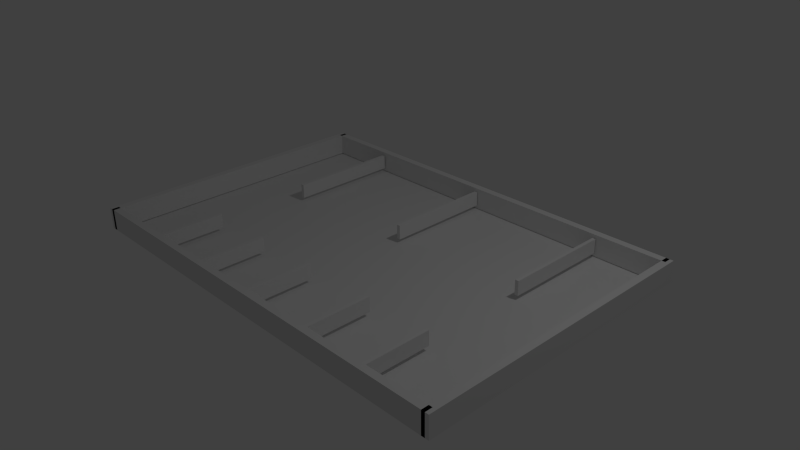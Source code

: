 # Source: Hospital.blend  (saved by Blender 2.79.0; exported with 4.5.12 LTS)
import bpy
from mathutils import Matrix  # noqa: F401  (used for matrix-valued properties, if any)

bpy.ops.wm.read_factory_settings(use_empty=True)
scene = bpy.context.scene
scene.name = 'Scene'

# ---- collections
col_collection_1 = bpy.data.collections.new('Collection 1'); scene.collection.children.link(col_collection_1)

# ---- materials (node trees are filled in below, after node groups)
mat_material = bpy.data.materials.new('Material')
mat_material.alpha_threshold = 0.0
mat_material.use_transparent_shadow = False
mat_material.roughness = 0.5
mat_material.line_color = (0.0, 0.0, 0.0, 1.0)
mat_material_001 = bpy.data.materials.new('Material.001')
mat_material_001.alpha_threshold = 0.0
mat_material_001.use_transparent_shadow = False
mat_material_001.roughness = 0.5
mat_material_001.line_color = (0.0, 0.0, 0.0, 1.0)
mat_material_003 = bpy.data.materials.new('Material.003')
mat_material_003.alpha_threshold = 0.0
mat_material_003.use_transparent_shadow = False
mat_material_003.roughness = 0.5
mat_material_003.line_color = (0.0, 0.0, 0.0, 1.0)
mat_material_004 = bpy.data.materials.new('Material.004')
mat_material_004.alpha_threshold = 0.0
mat_material_004.use_transparent_shadow = False
mat_material_004.roughness = 0.5
mat_material_004.line_color = (0.0, 0.0, 0.0, 1.0)
mat_material_005 = bpy.data.materials.new('Material.005')
mat_material_005.alpha_threshold = 0.0
mat_material_005.use_transparent_shadow = False
mat_material_005.roughness = 0.5
mat_material_005.line_color = (0.0, 0.0, 0.0, 1.0)
mat_material_002 = bpy.data.materials.new('Material.002')
mat_material_002.alpha_threshold = 0.0
mat_material_002.use_transparent_shadow = False
mat_material_002.roughness = 0.5
mat_material_002.line_color = (0.0, 0.0, 0.0, 1.0)

# ---- material node trees

# ---- world
world_world = bpy.data.worlds.new('World'); scene.world = world_world
world_world.color = (0.05088, 0.05088, 0.05088)
world_world.use_sun_shadow = False
world_world.sun_shadow_jitter_overblur = 0.0
world_world.cycles.sampling_method = 'NONE'
world_world.cycles.sample_map_resolution = 256

# ---- cameras
cam_camera = bpy.data.cameras.new('Camera')
cam_camera.clip_end = 100.0
cam_camera.lens = 35.0
cam_camera.sensor_width = 32.0
cam_camera.sensor_height = 18.0
cam_camera.ortho_scale = 7.314
cam_camera.dof.focus_distance = 0.0
cam_camera.dof.aperture_fstop = 128.0

# ---- lights
light_lamp = bpy.data.lights.new('Lamp', 'POINT')
light_lamp.transmission_factor = 0.0
light_lamp.cutoff_distance = 30.0
light_lamp.energy = 100.0
light_lamp.shadow_buffer_clip_start = 1.001
light_lamp.shadow_soft_size = 0.1
light_lamp.shadow_maximum_resolution = 0.006
light_lamp.use_absolute_resolution = True
light_lamp.cycles.use_multiple_importance_sampling = False

# ---- meshes
me_plane = bpy.data.meshes.new('Plane')
me_plane.from_pydata([(-1.0, -1.0, 0.0), (1.0, -1.0, 0.0), (-1.0, 1.0, 0.0), (1.0, 1.0, 0.0)], [], [(0, 1, 3, 2)])
me_plane.use_remesh_preserve_volume = False
me_plane.use_remesh_preserve_attributes = False
me_plane.use_mirror_vertex_groups = False
me_plane.update()
me_cube_007 = bpy.data.meshes.new('Cube.007')
me_cube_007.from_pydata([(1.0, 1.0, -1.0), (1.0, -1.0, -1.0), (-1.0, -1.0, -1.0), (-1.0, 1.0, -1.0), (1.0, 1.0, 1.0), (1.0, -1.0, 1.0), (-1.0, -1.0, 1.0), (-1.0, 1.0, 1.0)], [], [(0, 1, 2, 3), (4, 7, 6, 5), (0, 4, 5, 1), (1, 5, 6, 2), (2, 6, 7, 3), (4, 0, 3, 7)])
me_cube_007.materials.append(mat_material)
me_cube_007.use_remesh_preserve_volume = False
me_cube_007.use_remesh_preserve_attributes = False
me_cube_007.use_mirror_vertex_groups = False
me_cube_007.update()
me_cube_002 = bpy.data.meshes.new('Cube.002')
me_cube_002.from_pydata([(-1.0, -1.0, -1.0), (-1.0, -1.0, 1.0), (-1.0, 1.0, -1.0), (-1.0, 1.0, 1.0), (1.0, -1.0, -1.0), (1.0, -1.0, 1.0), (1.0, 1.0, -1.0), (1.0, 1.0, 1.0), (-1.0, 79.0, -1.0), (-1.0, 79.0, 1.0), (-1.0, 81.0, -1.0), (-1.0, 81.0, 1.0), (1.0, 79.0, -1.0), (1.0, 79.0, 1.0), (1.0, 81.0, -1.0), (1.0, 81.0, 1.0), (0.9833, -1.0, -1.0), (0.9833, -1.0, 1.0), (0.9833, 81.0, -1.0), (0.9833, 81.0, 1.0), (1.017, -1.0, -1.0), (1.017, -1.0, 1.0), (1.017, 81.0, -1.0), (1.017, 81.0, 1.0), (-1.017, -1.0, -1.0), (-1.017, -1.0, 1.0), (-1.017, 81.0, -1.0), (-1.017, 81.0, 1.0), (-0.9833, -1.0, -1.0), (-0.9833, -1.0, 1.0), (-0.9833, 81.0, -1.0), (-0.9833, 81.0, 1.0)], [], [(1, 3, 2, 0), (3, 7, 6, 2), (7, 5, 4, 6), (5, 1, 0, 4), (0, 2, 6, 4), (5, 7, 3, 1), (9, 11, 10, 8), (11, 15, 14, 10), (15, 13, 12, 14), (13, 9, 8, 12), (8, 10, 14, 12), (13, 15, 11, 9), (17, 19, 18, 16), (19, 23, 22, 18), (23, 21, 20, 22), (21, 17, 16, 20), (16, 18, 22, 20), (21, 23, 19, 17), (25, 27, 26, 24), (27, 31, 30, 26), (31, 29, 28, 30), (29, 25, 24, 28), (24, 26, 30, 28), (29, 31, 27, 25)])
me_cube_002.use_remesh_preserve_volume = False
me_cube_002.use_remesh_preserve_attributes = False
me_cube_002.use_mirror_vertex_groups = False
me_cube_002.update()
me_cube = bpy.data.meshes.new('Cube')
me_cube.from_pydata([(1.0, 1.0, -1.0), (1.0, -1.0, -1.0), (-1.0, -1.0, -1.0), (-1.0, 1.0, -1.0), (1.0, 1.0, 1.0), (1.0, -1.0, 1.0), (-1.0, -1.0, 1.0), (-1.0, 1.0, 1.0)], [], [(0, 1, 2, 3), (4, 7, 6, 5), (0, 4, 5, 1), (1, 5, 6, 2), (2, 6, 7, 3), (4, 0, 3, 7)])
me_cube.materials.append(mat_material)
me_cube.use_remesh_preserve_volume = False
me_cube.use_remesh_preserve_attributes = False
me_cube.use_mirror_vertex_groups = False
me_cube.update()
me_cube_008 = bpy.data.meshes.new('Cube.008')
me_cube_008.from_pydata([(1.0, 1.0, -1.0), (1.0, -1.0, -1.0), (-1.0, -1.0, -1.0), (-1.0, 1.0, -1.0), (1.0, 1.0, 1.0), (1.0, -1.0, 1.0), (-1.0, -1.0, 1.0), (-1.0, 1.0, 1.0)], [], [(0, 1, 2, 3), (4, 7, 6, 5), (0, 4, 5, 1), (1, 5, 6, 2), (2, 6, 7, 3), (4, 0, 3, 7)])
me_cube_008.materials.append(mat_material_001)
me_cube_008.use_remesh_preserve_volume = False
me_cube_008.use_remesh_preserve_attributes = False
me_cube_008.use_mirror_vertex_groups = False
me_cube_008.update()
me_cube_011 = bpy.data.meshes.new('Cube.011')
me_cube_011.from_pydata([(1.0, 1.0, -1.0), (1.0, -1.0, -1.0), (-1.0, -1.0, -1.0), (-1.0, 1.0, -1.0), (1.0, 1.0, 1.0), (1.0, -1.0, 1.0), (-1.0, -1.0, 1.0), (-1.0, 1.0, 1.0)], [], [(0, 1, 2, 3), (4, 7, 6, 5), (0, 4, 5, 1), (1, 5, 6, 2), (2, 6, 7, 3), (4, 0, 3, 7)])
me_cube_011.materials.append(mat_material_003)
me_cube_011.use_remesh_preserve_volume = False
me_cube_011.use_remesh_preserve_attributes = False
me_cube_011.use_mirror_vertex_groups = False
me_cube_011.update()
me_cube_012 = bpy.data.meshes.new('Cube.012')
me_cube_012.from_pydata([(1.0, 1.0, -1.0), (1.0, -1.0, -1.0), (-1.0, -1.0, -1.0), (-1.0, 1.0, -1.0), (1.0, 1.0, 1.0), (1.0, -1.0, 1.0), (-1.0, -1.0, 1.0), (-1.0, 1.0, 1.0)], [], [(0, 1, 2, 3), (4, 7, 6, 5), (0, 4, 5, 1), (1, 5, 6, 2), (2, 6, 7, 3), (4, 0, 3, 7)])
me_cube_012.materials.append(mat_material_004)
me_cube_012.use_remesh_preserve_volume = False
me_cube_012.use_remesh_preserve_attributes = False
me_cube_012.use_mirror_vertex_groups = False
me_cube_012.update()
me_cube_013 = bpy.data.meshes.new('Cube.013')
me_cube_013.from_pydata([(1.0, 1.0, -1.0), (1.0, -1.0, -1.0), (-1.0, -1.0, -1.0), (-1.0, 1.0, -1.0), (1.0, 1.0, 1.0), (1.0, -1.0, 1.0), (-1.0, -1.0, 1.0), (-1.0, 1.0, 1.0)], [], [(0, 1, 2, 3), (4, 7, 6, 5), (0, 4, 5, 1), (1, 5, 6, 2), (2, 6, 7, 3), (4, 0, 3, 7)])
me_cube_013.materials.append(mat_material_005)
me_cube_013.use_remesh_preserve_volume = False
me_cube_013.use_remesh_preserve_attributes = False
me_cube_013.use_mirror_vertex_groups = False
me_cube_013.update()
me_cube_009 = bpy.data.meshes.new('Cube.009')
me_cube_009.from_pydata([(1.0, 1.0, -1.0), (1.0, -1.0, -1.0), (-1.0, -1.0, -1.0), (-1.0, 1.0, -1.0), (1.0, 1.0, 1.0), (1.0, -1.0, 1.0), (-1.0, -1.0, 1.0), (-1.0, 1.0, 1.0)], [], [(0, 1, 2, 3), (4, 7, 6, 5), (0, 4, 5, 1), (1, 5, 6, 2), (2, 6, 7, 3), (4, 0, 3, 7)])
me_cube_009.materials.append(mat_material_001)
me_cube_009.use_remesh_preserve_volume = False
me_cube_009.use_remesh_preserve_attributes = False
me_cube_009.use_mirror_vertex_groups = False
me_cube_009.update()
me_cube_010 = bpy.data.meshes.new('Cube.010')
me_cube_010.from_pydata([(1.0, 1.0, -1.0), (1.0, -1.0, -1.0), (-1.0, -1.0, -1.0), (-1.0, 1.0, -1.0), (1.0, 1.0, 1.0), (1.0, -1.0, 1.0), (-1.0, -1.0, 1.0), (-1.0, 1.0, 1.0)], [], [(0, 1, 2, 3), (4, 7, 6, 5), (0, 4, 5, 1), (1, 5, 6, 2), (2, 6, 7, 3), (4, 0, 3, 7)])
me_cube_010.materials.append(mat_material_002)
me_cube_010.use_remesh_preserve_volume = False
me_cube_010.use_remesh_preserve_attributes = False
me_cube_010.use_mirror_vertex_groups = False
me_cube_010.update()

# ---- objects
ob_plane = bpy.data.objects.new('Plane', me_plane)
ob_wallint2 = bpy.data.objects.new('WallInt2', me_cube_007)
ob_wall1 = bpy.data.objects.new('Wall1', me_cube_002)
ob_wallint1 = bpy.data.objects.new('WallInt1', me_cube)
ob_wallint1_001 = bpy.data.objects.new('WallInt1.001', me_cube_008)
ob_wallint1_002 = bpy.data.objects.new('WallInt1.002', me_cube_011)
ob_wallint1_003 = bpy.data.objects.new('WallInt1.003', me_cube_012)
ob_wallint1_004 = bpy.data.objects.new('WallInt1.004', me_cube_013)
ob_wallint2_001 = bpy.data.objects.new('WallInt2.001', me_cube_009)
ob_wallint2_002 = bpy.data.objects.new('WallInt2.002', me_cube_010)
ob_lamp = bpy.data.objects.new('Lamp', light_lamp)
ob_camera = bpy.data.objects.new('Camera', cam_camera)

# ---- transforms, parenting, visibility, modifiers, constraints
ob_plane.location = (0.0, 0.0, 0.0)
ob_plane.scale = (3.0, 2.0, 1.0)
ob_plane.lineart.crease_threshold = 0.0
ob_wallint2.parent = ob_plane
ob_wallint2.matrix_parent_inverse = Matrix(((0.3333, 0.0, 0.0, 0.0), (0.0, 0.5, 0.0, 0.0), (0.0, 0.0, 1.0, 0.0), (0.0, 0.0, 0.0, 1.0)))
ob_wallint2.location = (2.0, 1.186, 0.16)
ob_wallint2.rotation_euler = (0.0, 0.0, 1.571)
ob_wallint2.scale = (0.75, 0.025, 0.1)
ob_wallint2.lock_rotations_4d = False
ob_wallint2.empty_display_type = 'ARROWS'
ob_wallint2.lineart.crease_threshold = 0.0
ob_wall1.parent = ob_plane
ob_wall1.matrix_parent_inverse = Matrix(((0.3333, 0.0, 0.0, 0.0), (0.0, 0.5, 0.0, 0.0), (0.0, 0.0, 1.0, 0.0), (0.0, 0.0, 0.0, 1.0)))
ob_wall1.location = (0.0, -2.0, 0.16)
ob_wall1.scale = (3.0, 0.05, 0.15)
ob_wall1.lineart.crease_threshold = 0.0
ob_wallint1.parent = ob_plane
ob_wallint1.matrix_parent_inverse = Matrix(((0.3333, 0.0, 0.0, 0.0), (0.0, 0.5, 0.0, 0.0), (0.0, 0.0, 1.0, 0.0), (0.0, 0.0, 0.0, 1.0)))
ob_wallint1.location = (2.0, -1.471, 0.16)
ob_wallint1.rotation_euler = (0.0, 0.0, 1.571)
ob_wallint1.scale = (0.45, 0.025, 0.1)
ob_wallint1.lock_rotations_4d = False
ob_wallint1.empty_display_type = 'ARROWS'
ob_wallint1.lineart.crease_threshold = 0.0
ob_wallint1_001.parent = ob_plane
ob_wallint1_001.matrix_parent_inverse = Matrix(((0.3333, 0.0, 0.0, 0.0), (0.0, 0.5, 0.0, 0.0), (0.0, 0.0, 1.0, 0.0), (0.0, 0.0, 0.0, 1.0)))
ob_wallint1_001.location = (1.057, -1.471, 0.16)
ob_wallint1_001.rotation_euler = (0.0, 0.0, 1.571)
ob_wallint1_001.scale = (0.45, 0.025, 0.1)
ob_wallint1_001.lock_rotations_4d = False
ob_wallint1_001.empty_display_type = 'ARROWS'
ob_wallint1_001.lineart.crease_threshold = 0.0
ob_wallint1_002.parent = ob_plane
ob_wallint1_002.matrix_parent_inverse = Matrix(((0.3333, 0.0, 0.0, 0.0), (0.0, 0.5, 0.0, 0.0), (0.0, 0.0, 1.0, 0.0), (0.0, 0.0, 0.0, 1.0)))
ob_wallint1_002.location = (0.0008953, -1.471, 0.16)
ob_wallint1_002.rotation_euler = (0.0, 0.0, 1.571)
ob_wallint1_002.scale = (0.45, 0.025, 0.1)
ob_wallint1_002.lock_rotations_4d = False
ob_wallint1_002.empty_display_type = 'ARROWS'
ob_wallint1_002.lineart.crease_threshold = 0.0
ob_wallint1_003.parent = ob_plane
ob_wallint1_003.matrix_parent_inverse = Matrix(((0.3333, 0.0, 0.0, 0.0), (0.0, 0.5, 0.0, 0.0), (0.0, 0.0, 1.0, 0.0), (0.0, 0.0, 0.0, 1.0)))
ob_wallint1_003.location = (-0.9753, -1.471, 0.16)
ob_wallint1_003.rotation_euler = (0.0, 0.0, 1.571)
ob_wallint1_003.scale = (0.45, 0.025, 0.1)
ob_wallint1_003.lock_rotations_4d = False
ob_wallint1_003.empty_display_type = 'ARROWS'
ob_wallint1_003.lineart.crease_threshold = 0.0
ob_wallint1_004.parent = ob_plane
ob_wallint1_004.matrix_parent_inverse = Matrix(((0.3333, 0.0, 0.0, 0.0), (0.0, 0.5, 0.0, 0.0), (0.0, 0.0, 1.0, 0.0), (0.0, 0.0, 0.0, 1.0)))
ob_wallint1_004.location = (-1.935, -1.471, 0.16)
ob_wallint1_004.rotation_euler = (0.0, 0.0, 1.571)
ob_wallint1_004.scale = (0.45, 0.025, 0.1)
ob_wallint1_004.lock_rotations_4d = False
ob_wallint1_004.empty_display_type = 'ARROWS'
ob_wallint1_004.lineart.crease_threshold = 0.0
ob_wallint2_001.parent = ob_plane
ob_wallint2_001.matrix_parent_inverse = Matrix(((0.3333, 0.0, 0.0, 0.0), (0.0, 0.5, 0.0, 0.0), (0.0, 0.0, 1.0, 0.0), (0.0, 0.0, 0.0, 1.0)))
ob_wallint2_001.location = (0.0, 1.189, 0.16)
ob_wallint2_001.rotation_euler = (0.0, 0.0, 1.571)
ob_wallint2_001.scale = (0.75, 0.025, 0.1)
ob_wallint2_001.lock_rotations_4d = False
ob_wallint2_001.empty_display_type = 'ARROWS'
ob_wallint2_001.lineart.crease_threshold = 0.0
ob_wallint2_002.parent = ob_plane
ob_wallint2_002.matrix_parent_inverse = Matrix(((0.3333, 0.0, 0.0, 0.0), (0.0, 0.5, 0.0, 0.0), (0.0, 0.0, 1.0, 0.0), (0.0, 0.0, 0.0, 1.0)))
ob_wallint2_002.location = (-1.925, 1.14, 0.16)
ob_wallint2_002.rotation_euler = (0.0, 0.0, 1.571)
ob_wallint2_002.scale = (0.79, 0.025, 0.1)
ob_wallint2_002.lock_rotations_4d = False
ob_wallint2_002.empty_display_type = 'ARROWS'
ob_wallint2_002.lineart.crease_threshold = 0.0
ob_lamp.location = (4.076, 1.005, 5.904)
ob_lamp.rotation_euler = (0.6503, 0.05522, 1.866)
ob_lamp.lock_rotations_4d = False
ob_lamp.empty_display_type = 'ARROWS'
ob_lamp.color = (0.0, 0.0, 0.0, 0.0)
ob_lamp.lineart.crease_threshold = 0.0
ob_camera.location = (7.481, -6.508, 5.344)
ob_camera.rotation_euler = (1.109, 0.01082, 0.8149)
ob_camera.lock_rotations_4d = False
ob_camera.empty_display_type = 'ARROWS'
ob_camera.color = (0.0, 0.0, 0.0, 0.0)
ob_camera.display_type = 'WIRE'
ob_camera.lineart.crease_threshold = 0.0

# ---- collection membership
col_collection_1.objects.link(ob_plane)
col_collection_1.objects.link(ob_wallint2)
col_collection_1.objects.link(ob_wall1)
col_collection_1.objects.link(ob_wallint1)
col_collection_1.objects.link(ob_wallint1_001)
col_collection_1.objects.link(ob_wallint1_002)
col_collection_1.objects.link(ob_wallint1_003)
col_collection_1.objects.link(ob_wallint1_004)
col_collection_1.objects.link(ob_wallint2_001)
col_collection_1.objects.link(ob_wallint2_002)
col_collection_1.objects.link(ob_lamp)
col_collection_1.objects.link(ob_camera)

# ---- scene / render settings (as saved in the file)
scene.camera = ob_camera
scene.frame_start = 1; scene.frame_end = 250; scene.frame_set(1)
scene.render.engine = 'BLENDER_EEVEE_NEXT'
scene.render.resolution_percentage = 50
scene.render.dither_intensity = 0.0
scene.cycles.use_denoising = False
scene.cycles.samples = 10
scene.cycles.sampling_pattern = 'TABULATED_SOBOL'
scene.cycles.light_sampling_threshold = 0.0
scene.cycles.use_adaptive_sampling = False
scene.cycles.use_light_tree = False
scene.cycles.blur_glossy = 0.0
scene.cycles.pixel_filter_type = 'GAUSSIAN'
scene.cycles.sample_clamp_indirect = 0.0
scene.view_settings.view_transform = 'Standard'
bpy.context.view_layer.update()
